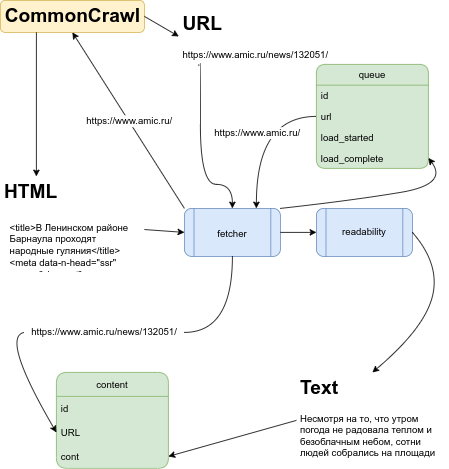

The diagram above was exported from draw.io. Its source (the exported page's mxGraphModel, read from the mxfile embedded in the PNG):
<mxGraphModel dx="868" dy="490" grid="1" gridSize="10" guides="1" tooltips="1" connect="1" arrows="1" fold="1" page="1" pageScale="1" pageWidth="826" pageHeight="1169" math="0" shadow="0">
  <root>
    <mxCell id="0" />
    <mxCell id="1" parent="0" />
    <mxCell id="U7d43v6xBUzr7V1bttRO-4" value="readability" style="shape=process;whiteSpace=wrap;html=1;backgroundOutline=1;fillColor=#dae8fc;strokeColor=#6c8ebf;rounded=1;" vertex="1" parent="1">
      <mxGeometry x="395" y="260" width="120" height="60" as="geometry" />
    </mxCell>
    <mxCell id="U7d43v6xBUzr7V1bttRO-5" value="&lt;h1&gt;HTML&lt;/h1&gt;&lt;table&gt;&lt;tbody&gt;&lt;tr&gt;&lt;td class=&quot;line-content&quot;&gt;&lt;/td&gt;&lt;/tr&gt;&lt;tr&gt;&lt;td value=&quot;5&quot; class=&quot;line-number&quot;&gt;&lt;/td&gt;&lt;td class=&quot;line-content&quot;&gt;&lt;span class=&quot;html-tag&quot;&gt;&amp;lt;title&amp;gt;&lt;/span&gt;В Ленинском районе Барнаула проходят народные гуляния&lt;span class=&quot;html-tag&quot;&gt;&amp;lt;/title&amp;gt;&lt;/span&gt;&lt;span class=&quot;html-tag&quot;&gt;&amp;lt;meta &lt;span class=&quot;html-attribute-name&quot;&gt;data-n-head&lt;/span&gt;=&quot;&lt;span class=&quot;html-attribute-value&quot;&gt;ssr&lt;/span&gt;&quot; &lt;span class=&quot;html-attribute-name&quot;&gt;name&lt;/span&gt;=&quot;&lt;span class=&quot;html-attribute-value&quot;&gt;viewport&lt;/span&gt;&quot; &lt;span class=&quot;html-attribute-name&quot;&gt;content&lt;/span&gt;=&quot;&lt;span class=&quot;html-attribute-value&quot;&gt;width=device-width, initial-scale=1&lt;/span&gt;&quot;&amp;gt;&lt;/span&gt;&lt;span class=&quot;html-tag&quot;&gt;&amp;lt;&lt;/span&gt;&lt;/td&gt;&lt;/tr&gt;&lt;/tbody&gt;&lt;/table&gt;" style="text;html=1;strokeColor=none;fillColor=none;spacing=5;spacingTop=-20;whiteSpace=wrap;overflow=hidden;rounded=1;" vertex="1" parent="1">
      <mxGeometry y="220" width="180" height="120" as="geometry" />
    </mxCell>
    <mxCell id="U7d43v6xBUzr7V1bttRO-6" value="&lt;font style=&quot;font-size: 12px;&quot;&gt;fetcher&lt;/font&gt;" style="shape=process;whiteSpace=wrap;html=1;backgroundOutline=1;fontSize=18;fillColor=#dae8fc;strokeColor=#6c8ebf;rounded=1;" vertex="1" parent="1">
      <mxGeometry x="230" y="260" width="120" height="60" as="geometry" />
    </mxCell>
    <mxCell id="U7d43v6xBUzr7V1bttRO-8" value="" style="endArrow=classic;html=1;rounded=1;fontSize=12;entryX=0;entryY=0.5;entryDx=0;entryDy=0;curved=1;" edge="1" parent="1" source="U7d43v6xBUzr7V1bttRO-5" target="U7d43v6xBUzr7V1bttRO-6">
      <mxGeometry width="50" height="50" relative="1" as="geometry">
        <mxPoint x="260" y="300" as="sourcePoint" />
        <mxPoint x="370" y="250" as="targetPoint" />
      </mxGeometry>
    </mxCell>
    <mxCell id="U7d43v6xBUzr7V1bttRO-9" value="" style="endArrow=classic;html=1;rounded=1;fontSize=12;exitX=1;exitY=0.5;exitDx=0;exitDy=0;entryX=0;entryY=0.5;entryDx=0;entryDy=0;curved=1;" edge="1" parent="1" source="U7d43v6xBUzr7V1bttRO-6" target="U7d43v6xBUzr7V1bttRO-4">
      <mxGeometry width="50" height="50" relative="1" as="geometry">
        <mxPoint x="460" y="290" as="sourcePoint" />
        <mxPoint x="510" y="240" as="targetPoint" />
      </mxGeometry>
    </mxCell>
    <mxCell id="U7d43v6xBUzr7V1bttRO-10" value="content" style="swimlane;fontStyle=0;childLayout=stackLayout;horizontal=1;startSize=30;horizontalStack=0;resizeParent=1;resizeParentMax=0;resizeLast=0;collapsible=1;marginBottom=0;fontSize=12;fillColor=#d5e8d4;strokeColor=#82b366;swimlaneFillColor=#D5E8D4;rounded=1;" vertex="1" parent="1">
      <mxGeometry x="70" y="465" width="140" height="120" as="geometry" />
    </mxCell>
    <mxCell id="U7d43v6xBUzr7V1bttRO-11" value="id" style="text;strokeColor=none;fillColor=none;align=left;verticalAlign=middle;spacingLeft=4;spacingRight=4;overflow=hidden;points=[[0,0.5],[1,0.5]];portConstraint=eastwest;rotatable=0;fontSize=12;rounded=1;" vertex="1" parent="U7d43v6xBUzr7V1bttRO-10">
      <mxGeometry y="30" width="140" height="30" as="geometry" />
    </mxCell>
    <mxCell id="U7d43v6xBUzr7V1bttRO-12" value="URL" style="text;strokeColor=none;fillColor=none;align=left;verticalAlign=middle;spacingLeft=4;spacingRight=4;overflow=hidden;points=[[0,0.5],[1,0.5]];portConstraint=eastwest;rotatable=0;fontSize=12;rounded=1;" vertex="1" parent="U7d43v6xBUzr7V1bttRO-10">
      <mxGeometry y="60" width="140" height="30" as="geometry" />
    </mxCell>
    <mxCell id="U7d43v6xBUzr7V1bttRO-13" value="cont" style="text;strokeColor=none;fillColor=none;align=left;verticalAlign=middle;spacingLeft=4;spacingRight=4;overflow=hidden;points=[[0,0.5],[1,0.5]];portConstraint=eastwest;rotatable=0;fontSize=12;rounded=1;" vertex="1" parent="U7d43v6xBUzr7V1bttRO-10">
      <mxGeometry y="90" width="140" height="30" as="geometry" />
    </mxCell>
    <mxCell id="U7d43v6xBUzr7V1bttRO-14" value="&lt;h1&gt;Text&lt;/h1&gt;&lt;p&gt;Несмотря на то, что утром погода не радовала теплом и безоблачным небом, сотни людей собрались на площади&amp;nbsp;&lt;/p&gt;" style="text;html=1;strokeColor=none;fillColor=none;spacing=5;spacingTop=-20;whiteSpace=wrap;overflow=hidden;rounded=1;fontSize=12;" vertex="1" parent="1">
      <mxGeometry x="370" y="465" width="190" height="120" as="geometry" />
    </mxCell>
    <mxCell id="U7d43v6xBUzr7V1bttRO-16" value="" style="endArrow=classic;html=1;rounded=1;fontSize=12;entryX=0.5;entryY=0;entryDx=0;entryDy=0;exitX=1;exitY=0.5;exitDx=0;exitDy=0;curved=1;" edge="1" parent="1" source="U7d43v6xBUzr7V1bttRO-4" target="U7d43v6xBUzr7V1bttRO-14">
      <mxGeometry width="50" height="50" relative="1" as="geometry">
        <mxPoint x="560" y="380" as="sourcePoint" />
        <mxPoint x="610" y="330" as="targetPoint" />
        <Array as="points">
          <mxPoint x="550" y="330" />
          <mxPoint x="530" y="410" />
        </Array>
      </mxGeometry>
    </mxCell>
    <mxCell id="U7d43v6xBUzr7V1bttRO-17" value="" style="endArrow=classic;html=1;rounded=1;fontSize=12;exitX=0;exitY=0.5;exitDx=0;exitDy=0;entryX=1;entryY=0.5;entryDx=0;entryDy=0;curved=1;" edge="1" parent="1" source="U7d43v6xBUzr7V1bttRO-14" target="U7d43v6xBUzr7V1bttRO-13">
      <mxGeometry width="50" height="50" relative="1" as="geometry">
        <mxPoint x="420" y="410" as="sourcePoint" />
        <mxPoint x="470" y="360" as="targetPoint" />
      </mxGeometry>
    </mxCell>
    <mxCell id="U7d43v6xBUzr7V1bttRO-19" value="CommonCrawl" style="text;strokeColor=#d6b656;fillColor=#fff2cc;html=1;fontSize=24;fontStyle=1;verticalAlign=middle;align=center;rounded=1;" vertex="1" parent="1">
      <mxGeometry width="180" height="40" as="geometry" />
    </mxCell>
    <mxCell id="U7d43v6xBUzr7V1bttRO-21" value="&lt;h1&gt;URL&lt;/h1&gt;&lt;p&gt;https://www.amic.ru/news/132051/&lt;/p&gt;" style="text;html=1;strokeColor=none;fillColor=none;spacing=5;spacingTop=-20;whiteSpace=wrap;overflow=hidden;rounded=1;fontSize=12;" vertex="1" parent="1">
      <mxGeometry x="223" y="10" width="190" height="70" as="geometry" />
    </mxCell>
    <mxCell id="U7d43v6xBUzr7V1bttRO-23" value="" style="endArrow=classic;html=1;rounded=1;fontSize=12;entryX=0.5;entryY=0;entryDx=0;entryDy=0;edgeStyle=orthogonalEdgeStyle;curved=1;exitX=0.132;exitY=1.029;exitDx=0;exitDy=0;exitPerimeter=0;" edge="1" parent="1" source="U7d43v6xBUzr7V1bttRO-21" target="U7d43v6xBUzr7V1bttRO-6">
      <mxGeometry width="50" height="50" relative="1" as="geometry">
        <mxPoint x="180" y="120" as="sourcePoint" />
        <mxPoint x="450" y="190" as="targetPoint" />
        <Array as="points">
          <mxPoint x="248" y="80" />
          <mxPoint x="250" y="80" />
          <mxPoint x="250" y="230" />
          <mxPoint x="290" y="230" />
        </Array>
      </mxGeometry>
    </mxCell>
    <mxCell id="U7d43v6xBUzr7V1bttRO-25" value="" style="endArrow=classic;html=1;rounded=1;fontSize=12;exitX=0.25;exitY=1;exitDx=0;exitDy=0;entryX=0.25;entryY=0;entryDx=0;entryDy=0;curved=1;" edge="1" parent="1" source="U7d43v6xBUzr7V1bttRO-19" target="U7d43v6xBUzr7V1bttRO-5">
      <mxGeometry width="50" height="50" relative="1" as="geometry">
        <mxPoint x="400" y="240" as="sourcePoint" />
        <mxPoint x="450" y="190" as="targetPoint" />
      </mxGeometry>
    </mxCell>
    <mxCell id="U7d43v6xBUzr7V1bttRO-26" value="" style="endArrow=classic;html=1;rounded=1;fontSize=12;exitX=1;exitY=0.5;exitDx=0;exitDy=0;entryX=0;entryY=0.5;entryDx=0;entryDy=0;curved=1;" edge="1" parent="1" source="U7d43v6xBUzr7V1bttRO-19" target="U7d43v6xBUzr7V1bttRO-21">
      <mxGeometry width="50" height="50" relative="1" as="geometry">
        <mxPoint x="400" y="240" as="sourcePoint" />
        <mxPoint x="450" y="190" as="targetPoint" />
      </mxGeometry>
    </mxCell>
    <mxCell id="U7d43v6xBUzr7V1bttRO-27" value="" style="endArrow=classic;html=1;rounded=1;fontSize=12;exitX=0;exitY=0;exitDx=0;exitDy=0;entryX=0.5;entryY=1;entryDx=0;entryDy=0;curved=1;" edge="1" parent="1" source="U7d43v6xBUzr7V1bttRO-6" target="U7d43v6xBUzr7V1bttRO-19">
      <mxGeometry relative="1" as="geometry">
        <mxPoint x="190" y="150" as="sourcePoint" />
        <mxPoint x="290" y="150" as="targetPoint" />
      </mxGeometry>
    </mxCell>
    <mxCell id="U7d43v6xBUzr7V1bttRO-28" value="https://www.amic.ru/" style="edgeLabel;resizable=0;html=1;align=center;verticalAlign=middle;fontSize=12;rounded=1;" connectable="0" vertex="1" parent="U7d43v6xBUzr7V1bttRO-27">
      <mxGeometry relative="1" as="geometry" />
    </mxCell>
    <mxCell id="U7d43v6xBUzr7V1bttRO-56" value="queue" style="swimlane;fontStyle=0;childLayout=stackLayout;horizontal=1;startSize=26;fillColor=#d5e8d4;horizontalStack=0;resizeParent=1;resizeParentMax=0;resizeLast=0;collapsible=1;marginBottom=0;fontSize=12;strokeColor=#82b366;gradientColor=none;swimlaneFillColor=#D5E8D4;rounded=1;" vertex="1" parent="1">
      <mxGeometry x="395" y="80" width="140" height="130" as="geometry" />
    </mxCell>
    <mxCell id="U7d43v6xBUzr7V1bttRO-57" value="id" style="text;strokeColor=none;fillColor=none;align=left;verticalAlign=top;spacingLeft=4;spacingRight=4;overflow=hidden;rotatable=0;points=[[0,0.5],[1,0.5]];portConstraint=eastwest;fontSize=12;rounded=1;" vertex="1" parent="U7d43v6xBUzr7V1bttRO-56">
      <mxGeometry y="26" width="140" height="26" as="geometry" />
    </mxCell>
    <mxCell id="U7d43v6xBUzr7V1bttRO-60" value="url" style="text;strokeColor=none;fillColor=none;align=left;verticalAlign=top;spacingLeft=4;spacingRight=4;overflow=hidden;rotatable=0;points=[[0,0.5],[1,0.5]];portConstraint=eastwest;fontSize=12;rounded=1;" vertex="1" parent="U7d43v6xBUzr7V1bttRO-56">
      <mxGeometry y="52" width="140" height="26" as="geometry" />
    </mxCell>
    <mxCell id="U7d43v6xBUzr7V1bttRO-58" value="load_started" style="text;strokeColor=none;fillColor=none;align=left;verticalAlign=top;spacingLeft=4;spacingRight=4;overflow=hidden;rotatable=0;points=[[0,0.5],[1,0.5]];portConstraint=eastwest;fontSize=12;rounded=1;" vertex="1" parent="U7d43v6xBUzr7V1bttRO-56">
      <mxGeometry y="78" width="140" height="26" as="geometry" />
    </mxCell>
    <mxCell id="U7d43v6xBUzr7V1bttRO-59" value="load_complete" style="text;strokeColor=none;fillColor=none;align=left;verticalAlign=top;spacingLeft=4;spacingRight=4;overflow=hidden;rotatable=0;points=[[0,0.5],[1,0.5]];portConstraint=eastwest;fontSize=12;rounded=1;" vertex="1" parent="U7d43v6xBUzr7V1bttRO-56">
      <mxGeometry y="104" width="140" height="26" as="geometry" />
    </mxCell>
    <mxCell id="U7d43v6xBUzr7V1bttRO-61" value="" style="endArrow=classic;html=1;rounded=1;fontSize=12;exitX=0;exitY=0.5;exitDx=0;exitDy=0;entryX=0.75;entryY=0;entryDx=0;entryDy=0;curved=1;edgeStyle=orthogonalEdgeStyle;" edge="1" parent="1" source="U7d43v6xBUzr7V1bttRO-60" target="U7d43v6xBUzr7V1bttRO-6">
      <mxGeometry relative="1" as="geometry">
        <mxPoint x="485" y="120" as="sourcePoint" />
        <mxPoint x="410" y="220" as="targetPoint" />
      </mxGeometry>
    </mxCell>
    <mxCell id="U7d43v6xBUzr7V1bttRO-62" value="https://www.amic.ru/" style="edgeLabel;resizable=0;html=1;align=center;verticalAlign=middle;fontSize=12;strokeColor=#000000;rounded=1;" connectable="0" vertex="1" parent="U7d43v6xBUzr7V1bttRO-61">
      <mxGeometry relative="1" as="geometry" />
    </mxCell>
    <mxCell id="U7d43v6xBUzr7V1bttRO-63" value="" style="endArrow=classic;html=1;rounded=1;fontSize=12;exitX=1;exitY=0;exitDx=0;exitDy=0;entryX=1;entryY=0.5;entryDx=0;entryDy=0;curved=1;" edge="1" parent="1" source="U7d43v6xBUzr7V1bttRO-6" target="U7d43v6xBUzr7V1bttRO-59">
      <mxGeometry width="50" height="50" relative="1" as="geometry">
        <mxPoint x="410" y="170" as="sourcePoint" />
        <mxPoint x="710" y="130" as="targetPoint" />
        <Array as="points">
          <mxPoint x="440" y="250" />
          <mxPoint x="560" y="230" />
        </Array>
      </mxGeometry>
    </mxCell>
    <mxCell id="U7d43v6xBUzr7V1bttRO-66" value="" style="endArrow=classic;html=1;rounded=1;fontSize=12;exitX=0;exitY=0.5;exitDx=0;exitDy=0;startArrow=none;curved=1;" edge="1" parent="1" source="U7d43v6xBUzr7V1bttRO-69">
      <mxGeometry width="50" height="50" relative="1" as="geometry">
        <mxPoint x="520" y="390" as="sourcePoint" />
        <mxPoint x="70" y="540" as="targetPoint" />
        <Array as="points">
          <mxPoint y="420" />
        </Array>
      </mxGeometry>
    </mxCell>
    <mxCell id="U7d43v6xBUzr7V1bttRO-69" value="&lt;span style=&quot;text-align: left; background-color: rgb(255, 255, 255);&quot;&gt;https://www.amic.ru/news/132051/&lt;/span&gt;" style="text;html=1;strokeColor=none;fillColor=none;align=center;verticalAlign=middle;whiteSpace=wrap;rounded=1;labelBackgroundColor=#ffffff;fontSize=12;" vertex="1" parent="1">
      <mxGeometry x="30" y="400" width="200" height="30" as="geometry" />
    </mxCell>
    <mxCell id="U7d43v6xBUzr7V1bttRO-70" value="" style="endArrow=none;html=1;rounded=1;fontSize=12;exitX=0.5;exitY=1;exitDx=0;exitDy=0;entryX=1;entryY=0.5;entryDx=0;entryDy=0;edgeStyle=orthogonalEdgeStyle;curved=1;" edge="1" parent="1" source="U7d43v6xBUzr7V1bttRO-6" target="U7d43v6xBUzr7V1bttRO-69">
      <mxGeometry width="50" height="50" relative="1" as="geometry">
        <mxPoint x="390" y="330" as="sourcePoint" />
        <mxPoint x="510" y="495" as="targetPoint" />
      </mxGeometry>
    </mxCell>
  </root>
</mxGraphModel>